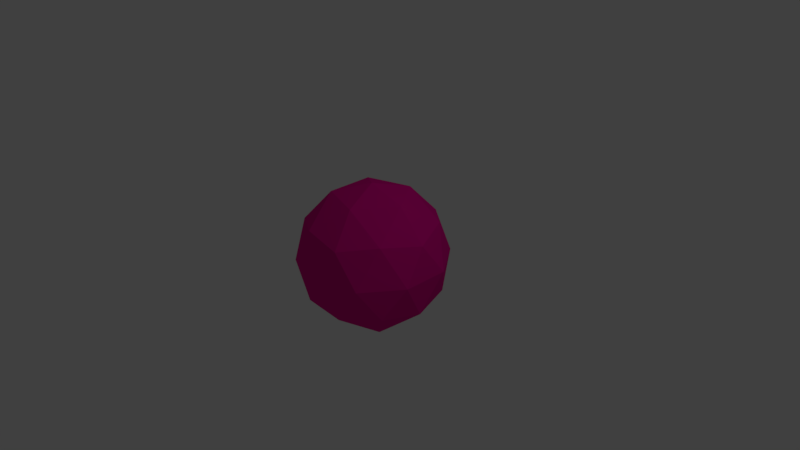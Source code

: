 # Source: IcoSphereTest.blend  (saved by Blender 2.77.0; exported with 4.5.12 LTS)
import bpy
from mathutils import Matrix  # noqa: F401  (used for matrix-valued properties, if any)

bpy.ops.wm.read_factory_settings(use_empty=True)
scene = bpy.context.scene
scene.name = 'Scene'

# ---- collections
col_collection_1 = bpy.data.collections.new('Collection 1'); scene.collection.children.link(col_collection_1)

# ---- materials (node trees are filled in below, after node groups)
mat_material_001 = bpy.data.materials.new('Material.001')
mat_material_001.alpha_threshold = 0.0
mat_material_001.use_transparent_shadow = False
mat_material_001.diffuse_color = (0.8, 0.004001, 0.2842, 1.0)
mat_material_001.roughness = 0.5

# ---- material node trees

# ---- world
world_world = bpy.data.worlds.new('World'); scene.world = world_world
world_world.color = (0.05088, 0.05088, 0.05088)
world_world.use_sun_shadow = False
world_world.sun_shadow_jitter_overblur = 0.0
world_world.cycles.sampling_method = 'MANUAL'

# ---- cameras
cam_camera = bpy.data.cameras.new('Camera')
cam_camera.clip_end = 100.0
cam_camera.lens = 35.0
cam_camera.sensor_width = 32.0
cam_camera.sensor_height = 18.0
cam_camera.ortho_scale = 7.314
cam_camera.dof.focus_distance = 0.0
cam_camera.dof.aperture_fstop = 128.0

# ---- lights
light_lamp = bpy.data.lights.new('Lamp', 'POINT')
light_lamp.transmission_factor = 0.0
light_lamp.cutoff_distance = 30.0
light_lamp.energy = 100.0
light_lamp.shadow_buffer_clip_start = 1.001
light_lamp.shadow_soft_size = 0.1
light_lamp.shadow_maximum_resolution = 0.006
light_lamp.use_absolute_resolution = True

# ---- meshes
me_icosphere = bpy.data.meshes.new('Icosphere')
me_icosphere.from_pydata([(0.0, 0.0, -1.0), (0.7236, -0.5257, -0.4472), (-0.2764, -0.8506, -0.4472), (-0.8944, 0.0, -0.4472), (-0.2764, 0.8506, -0.4472), (0.7236, 0.5257, -0.4472), (0.2764, -0.8506, 0.4472), (-0.7236, -0.5257, 0.4472), (-0.7236, 0.5257, 0.4472), (0.2764, 0.8506, 0.4472), (0.8944, 0.0, 0.4472), (0.0, 0.0, 1.0), (-0.1625, -0.5, -0.8507), (0.4253, -0.309, -0.8507), (0.2629, -0.809, -0.5257), (0.8506, 0.0, -0.5257), (0.4253, 0.309, -0.8507), (-0.5257, 0.0, -0.8507), (-0.6882, -0.5, -0.5257), (-0.1625, 0.5, -0.8507), (-0.6882, 0.5, -0.5257), (0.2629, 0.809, -0.5257), (0.9511, -0.309, 0.0), (0.9511, 0.309, 0.0), (0.0, -1.0, 0.0), (0.5878, -0.809, 0.0), (-0.9511, -0.309, 0.0), (-0.5878, -0.809, 0.0), (-0.5878, 0.809, 0.0), (-0.9511, 0.309, 0.0), (0.5878, 0.809, 0.0), (0.0, 1.0, 0.0), (0.6882, -0.5, 0.5257), (-0.2629, -0.809, 0.5257), (-0.8506, 0.0, 0.5257), (-0.2629, 0.809, 0.5257), (0.6882, 0.5, 0.5257), (0.1625, -0.5, 0.8507), (0.5257, 0.0, 0.8507), (-0.4253, -0.309, 0.8507), (-0.4253, 0.309, 0.8507), (0.1625, 0.5, 0.8507)], [], [(0, 13, 12), (1, 13, 15), (0, 12, 17), (0, 17, 19), (0, 19, 16), (1, 15, 22), (2, 14, 24), (3, 18, 26), (4, 20, 28), (5, 21, 30), (1, 22, 25), (2, 24, 27), (3, 26, 29), (4, 28, 31), (5, 30, 23), (6, 32, 37), (7, 33, 39), (8, 34, 40), (9, 35, 41), (10, 36, 38), (38, 41, 11), (38, 36, 41), (36, 9, 41), (41, 40, 11), (41, 35, 40), (35, 8, 40), (40, 39, 11), (40, 34, 39), (34, 7, 39), (39, 37, 11), (39, 33, 37), (33, 6, 37), (37, 38, 11), (37, 32, 38), (32, 10, 38), (23, 36, 10), (23, 30, 36), (30, 9, 36), (31, 35, 9), (31, 28, 35), (28, 8, 35), (29, 34, 8), (29, 26, 34), (26, 7, 34), (27, 33, 7), (27, 24, 33), (24, 6, 33), (25, 32, 6), (25, 22, 32), (22, 10, 32), (30, 31, 9), (30, 21, 31), (21, 4, 31), (28, 29, 8), (28, 20, 29), (20, 3, 29), (26, 27, 7), (26, 18, 27), (18, 2, 27), (24, 25, 6), (24, 14, 25), (14, 1, 25), (22, 23, 10), (22, 15, 23), (15, 5, 23), (16, 21, 5), (16, 19, 21), (19, 4, 21), (19, 20, 4), (19, 17, 20), (17, 3, 20), (17, 18, 3), (17, 12, 18), (12, 2, 18), (15, 16, 5), (15, 13, 16), (13, 0, 16), (12, 14, 2), (12, 13, 14), (13, 1, 14)])
me_icosphere.materials.append(mat_material_001)
me_icosphere.use_remesh_preserve_volume = False
me_icosphere.use_remesh_preserve_attributes = False
me_icosphere.use_mirror_vertex_groups = False
me_icosphere.update()

# ---- objects
ob_icosphere = bpy.data.objects.new('Icosphere', me_icosphere)
ob_lamp = bpy.data.objects.new('Lamp', light_lamp)
ob_camera = bpy.data.objects.new('Camera', cam_camera)

# ---- transforms, parenting, visibility, modifiers, constraints
ob_icosphere.location = (0.0, 0.0, 0.0)
ob_icosphere.lineart.crease_threshold = 0.0
ob_lamp.location = (4.076, 1.005, 5.904)
ob_lamp.rotation_euler = (0.6503, 0.05522, 1.866)
ob_lamp.lock_rotations_4d = False
ob_lamp.empty_display_type = 'ARROWS'
ob_lamp.color = (0.0, 0.0, 0.0, 0.0)
ob_lamp.lineart.crease_threshold = 0.0
ob_camera.location = (7.481, -6.508, 5.344)
ob_camera.rotation_euler = (1.109, 0.01082, 0.8149)
ob_camera.lock_rotations_4d = False
ob_camera.empty_display_type = 'ARROWS'
ob_camera.color = (0.0, 0.0, 0.0, 0.0)
ob_camera.display_type = 'WIRE'
ob_camera.lineart.crease_threshold = 0.0

# ---- collection membership
col_collection_1.objects.link(ob_icosphere)
col_collection_1.objects.link(ob_lamp)
col_collection_1.objects.link(ob_camera)

# ---- scene / render settings (as saved in the file)
scene.camera = ob_camera
scene.frame_start = 1; scene.frame_end = 250; scene.frame_set(1)
scene.render.engine = 'BLENDER_EEVEE_NEXT'
scene.render.resolution_percentage = 50
scene.render.dither_intensity = 0.0
scene.cycles.use_denoising = False
scene.cycles.samples = 128
scene.cycles.sampling_pattern = 'TABULATED_SOBOL'
scene.cycles.light_sampling_threshold = 0.0
scene.cycles.use_adaptive_sampling = False
scene.cycles.use_light_tree = False
scene.cycles.blur_glossy = 0.0
scene.cycles.sample_clamp_indirect = 0.0
scene.view_settings.view_transform = 'Standard'
bpy.context.view_layer.update()
